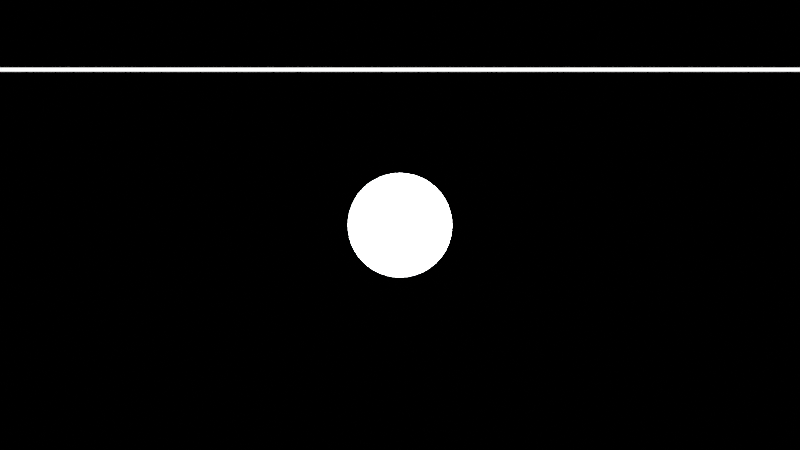 # Source: ch11_05_glare_ghosts.blend  (saved by Blender 5.3.31; exported with 4.5.12 LTS)
import bpy
from mathutils import Matrix  # noqa: F401  (used for matrix-valued properties, if any)

bpy.ops.wm.read_factory_settings(use_empty=True)
scene = bpy.context.scene
scene.name = 'SC_GLARE'

# ---- materials (node trees are filled in below, after node groups)
mat_ma_lamp = bpy.data.materials.new('MA_Lamp')
mat_ma_line = bpy.data.materials.new('MA_Line')

# ---- material node trees
mat_ma_lamp.use_nodes = True; mat_ma_lamp.node_tree.nodes.clear()
_N = mat_ma_lamp.node_tree.nodes; _L = mat_ma_lamp.node_tree.links
n0 = _N.new('ShaderNodeEmission'); n0.name = 'Emission'; n0.location = (0, 0)
n0.inputs[1].default_value = 30.0
n1 = _N.new('ShaderNodeOutputMaterial'); n1.name = 'Material Output'; n1.location = (0, 0)
_L.new(n0.outputs[0], n1.inputs[0])
n1.is_active_output = True
mat_ma_line.use_nodes = True; mat_ma_line.node_tree.nodes.clear()
_N = mat_ma_line.node_tree.nodes; _L = mat_ma_line.node_tree.links
n0 = _N.new('ShaderNodeEmission'); n0.name = 'Emission'; n0.location = (0, 0)
n1 = _N.new('ShaderNodeOutputMaterial'); n1.name = 'Material Output'; n1.location = (0, 0)
_L.new(n0.outputs[0], n1.inputs[0])
n1.is_active_output = True

# ---- world
world_wo_black = bpy.data.worlds.new('WO_Black'); scene.world = world_wo_black
world_wo_black.use_nodes = True; world_wo_black.node_tree.nodes.clear()
_N = world_wo_black.node_tree.nodes; _L = world_wo_black.node_tree.links
n0 = _N.new('ShaderNodeBackground'); n0.name = 'Background'; n0.location = (-200, 100)
n0.inputs[0].default_value = (0.0, 0.0, 0.0, 1.0)
n1 = _N.new('ShaderNodeOutputWorld'); n1.name = 'World Output'; n1.location = (200, 100)
_L.new(n0.outputs[0], n1.inputs[0])
n1.is_active_output = True

# ---- cameras
cam_cam = bpy.data.cameras.new('CAM')
cam_cam.lens = 35.0

# ---- meshes
me_circle = bpy.data.meshes.new('Circle')
me_circle.from_pydata([(0.0, 0.4, 0.0), (-0.05221, 0.3966, 0.0), (-0.1035, 0.3864, 0.0), (-0.1531, 0.3696, 0.0), (-0.2, 0.3464, 0.0), (-0.2435, 0.3173, 0.0), (-0.2828, 0.2828, 0.0), (-0.3173, 0.2435, 0.0), (-0.3464, 0.2, 0.0), (-0.3696, 0.1531, 0.0), (-0.3864, 0.1035, 0.0), (-0.3966, 0.05221, 0.0), (-0.4, 0.0, 0.0), (-0.3966, -0.05221, 0.0), (-0.3864, -0.1035, 0.0), (-0.3696, -0.1531, 0.0), (-0.3464, -0.2, 0.0), (-0.3173, -0.2435, 0.0), (-0.2828, -0.2828, 0.0), (-0.2435, -0.3173, 0.0), (-0.2, -0.3464, 0.0), (-0.1531, -0.3696, 0.0), (-0.1035, -0.3864, 0.0), (-0.05221, -0.3966, 0.0), (0.0, -0.4, 0.0), (0.05221, -0.3966, 0.0), (0.1035, -0.3864, 0.0), (0.1531, -0.3696, 0.0), (0.2, -0.3464, 0.0), (0.2435, -0.3173, 0.0), (0.2828, -0.2828, 0.0), (0.3173, -0.2435, 0.0), (0.3464, -0.2, 0.0), (0.3696, -0.1531, 0.0), (0.3864, -0.1035, 0.0), (0.3966, -0.05221, 0.0), (0.4, 0.0, 0.0), (0.3966, 0.05221, 0.0), (0.3864, 0.1035, 0.0), (0.3696, 0.1531, 0.0), (0.3464, 0.2, 0.0), (0.3173, 0.2435, 0.0), (0.2828, 0.2828, 0.0), (0.2435, 0.3173, 0.0), (0.2, 0.3464, 0.0), (0.1531, 0.3696, 0.0), (0.1035, 0.3864, 0.0), (0.05221, 0.3966, 0.0)], [], [(0, 1, 2, 3, 4, 5, 6, 7, 8, 9, 10, 11, 12, 13, 14, 15, 16, 17, 18, 19, 20, 21, 22, 23, 24, 25, 26, 27, 28, 29, 30, 31, 32, 33, 34, 35, 36, 37, 38, 39, 40, 41, 42, 43, 44, 45, 46, 47)])
_uv = me_circle.uv_layers.new(name='UVMap')
_uv.uv.foreach_set('vector', [0.5, 1.0, 0.4347, 0.9957, 0.3706, 0.983, 0.3087, 0.9619, 0.25, 0.933, 0.1956, 0.8967, 0.1464, 0.8536, 0.1033, 0.8044, 0.06699, 0.75, 0.03806, 0.6913, 0.01704, 0.6294, 0.004278, 0.5653, 0.0, 0.5, 0.004278, 0.4347, 0.01704, 0.3706, 0.03806, 0.3087, 0.06699, 0.25, 0.1033, 0.1956, 0.1464, 0.1464, 0.1956, 0.1033, 0.25, 0.06699, 0.3087, 0.03806, 0.3706, 0.01704, 0.4347, 0.004278, 0.5, 0.0, 0.5653, 0.004278, 0.6294, 0.01704, 0.6913, 0.03806, 0.75, 0.06699, 0.8044, 0.1033, 0.8536, 0.1464, 0.8967, 0.1956, 0.933, 0.25, 0.9619, 0.3087, 0.983, 0.3706, 0.9957, 0.4347, 1.0, 0.5, 0.9957, 0.5653, 0.983, 0.6294, 0.9619, 0.6913, 0.933, 0.75, 0.8967, 0.8044, 0.8536, 0.8536, 0.8044, 0.8967, 0.75, 0.933, 0.6913, 0.9619, 0.6294, 0.983, 0.5653, 0.9957])
me_circle.materials.append(mat_ma_lamp)
me_circle.update()
me_cube = bpy.data.meshes.new('Cube')
me_cube.from_pydata([(-0.5, -0.5, -0.5), (-0.5, -0.5, 0.5), (-0.5, 0.5, -0.5), (-0.5, 0.5, 0.5), (0.5, -0.5, -0.5), (0.5, -0.5, 0.5), (0.5, 0.5, -0.5), (0.5, 0.5, 0.5)], [], [(0, 1, 3, 2), (2, 3, 7, 6), (6, 7, 5, 4), (4, 5, 1, 0), (2, 6, 4, 0), (7, 3, 1, 5)])
_uv = me_cube.uv_layers.new(name='UVMap')
_uv.uv.foreach_set('vector', [0.375, 0.0, 0.625, 0.0, 0.625, 0.25, 0.375, 0.25, 0.375, 0.25, 0.625, 0.25, 0.625, 0.5, 0.375, 0.5, 0.375, 0.5, 0.625, 0.5, 0.625, 0.75, 0.375, 0.75, 0.375, 0.75, 0.625, 0.75, 0.625, 1.0, 0.375, 1.0, 0.125, 0.5, 0.375, 0.5, 0.375, 0.75, 0.125, 0.75, 0.625, 0.5, 0.875, 0.5, 0.875, 0.75, 0.625, 0.75])
me_cube.materials.append(mat_ma_line)
me_cube.update()

# ---- objects
ob_lamp = bpy.data.objects.new('Lamp', me_circle)
ob_line = bpy.data.objects.new('Line', me_cube)
ob_cam = bpy.data.objects.new('CAM', cam_cam)

# ---- transforms, parenting, visibility, modifiers, constraints
ob_lamp.location = (0.0, 6.0, 0.0)
ob_lamp.rotation_euler = (1.571, 0.0, 0.0)
ob_line.location = (0.0, 6.0, 1.2)
ob_line.scale = (14.0, 0.01, 0.03)
ob_cam.location = (0.0, 0.0, 0.0)
ob_cam.rotation_euler = (1.571, 0.0, 0.0)

# ---- collection membership
scene.collection.objects.link(ob_lamp)
scene.collection.objects.link(ob_line)
scene.collection.objects.link(ob_cam)

# ---- scene / render settings (as saved in the file)
scene.camera = ob_cam
scene.frame_start = 1; scene.frame_end = 250; scene.frame_set(1)
scene.render.engine = 'CYCLES'
scene.render.resolution_x = 160
scene.render.resolution_y = 90
scene.render.bake_bias = 0.0
scene.render.bake_samples = 0
scene.render.compositor_device = 'GPU'
scene.cycles.use_denoising = False
scene.cycles.samples = 4
scene.eevee.use_volume_custom_range = False
scene.eevee.fast_gi_thickness_near = 0.1
scene.eevee.fast_gi_thickness_far = 0.0
scene.eevee.ray_tracing_options.screen_trace_thickness = 0.1
scene.view_settings.view_transform = 'Standard'
bpy.context.view_layer.update()
